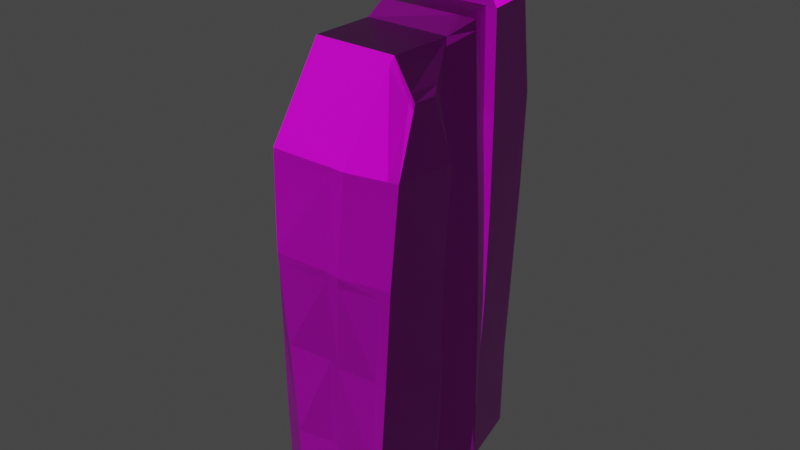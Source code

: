 # Source: RockPillar002_sculpt.blend  (saved by Blender 2.82.7; exported with 4.5.12 LTS)
import bpy
from mathutils import Matrix  # noqa: F401  (used for matrix-valued properties, if any)

bpy.ops.wm.read_factory_settings(use_empty=True)
scene = bpy.context.scene
scene.name = 'Scene'

# ---- collections
col_collection = bpy.data.collections.new('Collection'); scene.collection.children.link(col_collection)

# ---- images (referenced by path relative to the original .blend; pixels are not part of the script)
import os
ASSET_DIR = os.environ.get("B2B_ASSET_DIR", "")  # directory of the original .blend (textures are referenced by path, not embedded)
HERE = os.path.dirname(os.path.abspath(__file__))  # packed textures are extracted next to this script under _unpacked/

def load_image(name, relpath, width, height, colorspace="sRGB"):
    """Load a texture the original file referenced (path relative to the .blend, or extracted next to this script)."""
    p = next((c for c in (os.path.join(HERE, relpath), os.path.join(ASSET_DIR, relpath)) if relpath and os.path.exists(c)), "")
    if p:
        img = bpy.data.images.load(p, check_existing=True)
        img.name = name
    else:  # same state as the original file: an image datablock whose file is absent (Cycles renders it pink)
        img = bpy.data.images.new(name, width, height)
        img.source = "FILE"
        img.filepath = "//" + (relpath or name)
    img.colorspace_settings.name = colorspace
    return img
img_rockpillar002 = load_image('RockPillar002', 'RockPillar002.png', 1024, 1024, 'sRGB')
img_material_normal = load_image('Material Normal', '', 1024, 1024, 'Non-Color')
img_material_displacement = load_image('Material Displacement', '', 1024, 1024, 'Non-Color')

# ---- materials (node trees are filled in below, after node groups)
mat_material = bpy.data.materials.new('Material')
mat_material.alpha_threshold = 0.0
mat_material.use_transparent_shadow = False
mat_material.line_color = (0.0, 0.0, 0.0, 1.0)

# ---- material node trees
mat_material.use_nodes = True; mat_material.node_tree.nodes.clear()
_N = mat_material.node_tree.nodes; _L = mat_material.node_tree.links
n0 = _N.new('ShaderNodeOutputMaterial'); n0.name = 'Material Output'; n0.location = (300, 300)
n1 = _N.new('ShaderNodeBsdfPrincipled'); n1.name = 'Principled BSDF'; n1.location = (10, 300)
n1.distribution = 'GGX'
n1.subsurface_method = 'BURLEY'
n1.inputs[2].default_value = 0.4
n1.inputs[3].default_value = 1.45
n1.inputs[27].default_value = (0.0, 0.0, 0.0, 1.0)
n1.inputs[28].default_value = 1.0
n2 = _N.new('ShaderNodeTexImage'); n2.name = 'Image Texture'; n2.location = (-326, 220)
n2.image = img_rockpillar002
n3 = _N.new('ShaderNodeTexImage'); n3.name = 'Image Texture.001'; n3.location = (-480, -140)
n3.image = img_material_normal
n4 = _N.new('ShaderNodeNormalMap'); n4.name = 'Normal Map'; n4.location = (-190, -100)
n5 = _N.new('ShaderNodeTexImage'); n5.name = 'Image Texture.002'; n5.location = (10, 260)
n5.image = img_material_displacement
_L.new(n1.outputs[0], n0.inputs[0])
_L.new(n2.outputs[0], n1.inputs[0])
_L.new(n3.outputs[0], n4.inputs[1])
_L.new(n4.outputs[0], n1.inputs[5])
_L.new(n5.outputs[0], n0.inputs[2])
n0.is_active_output = True

# ---- world
world_world = bpy.data.worlds.new('World'); scene.world = world_world
world_world.use_nodes = True; world_world.node_tree.nodes.clear()
_N = world_world.node_tree.nodes; _L = world_world.node_tree.links
n0 = _N.new('ShaderNodeOutputWorld'); n0.name = 'World Output'; n0.location = (300, 300)
n1 = _N.new('ShaderNodeBackground'); n1.name = 'Background'; n1.location = (10, 300)
n1.inputs[0].default_value = (0.05088, 0.05088, 0.05088, 1.0)
_L.new(n1.outputs[0], n0.inputs[0])
n0.is_active_output = True
world_world.color = (0.05088, 0.05088, 0.05088)
world_world.use_sun_shadow = False
world_world.sun_shadow_jitter_overblur = 0.0

# ---- meshes
me_cube = bpy.data.meshes.new('Cube')
me_cube.from_pydata([(0.7017, 0.3113, 0.9832), (0.6787, 0.3127, -0.9724), (1.085, -1.236, 0.9193), (0.9952, -1.118, -1.002), (-1.015, 0.3304, 1.001), (-0.9994, 0.3539, -0.9519), (-0.9614, -1.306, 0.8772), (-0.989, -1.105, -1.008), (1.027, -1.003, 2.943), (-1.018, -0.9665, 2.945), (0.7354, 0.3943, 2.927), (-1.044, 0.3946, 2.943), (1.015, -0.9238, 4.934), (-1.038, -0.8736, 4.929), (0.7723, 0.4792, 4.916), (-1.086, 0.4664, 4.924), (1.007, -0.9102, 6.948), (-1.008, -0.9438, 6.967), (0.8034, 0.5092, 6.934), (-1.124, 0.5002, 6.943), (1.001, -0.9423, 8.972), (-0.9988, -0.9603, 8.981), (0.8231, 0.2221, 8.959), (-1.144, 0.2145, 8.966), (0.6352, -0.712, 9.224), (-0.9567, -0.714, 9.226), (0.6306, 0.08114, 9.219), (-0.9522, 0.08059, 9.219), (0.5604, -0.624, 10.27), (-0.8367, -0.6363, 10.27), (0.5753, -0.1702, 10.29), (-0.8705, -0.1769, 10.27), (-0.9843, -2.181, 8.717), (0.4788, -2.191, 8.72), (-1.026, -2.459, 7.005), (1.862, -3.474, 4.989), (-1.113, -2.571, 6.021), (1.63, -4.66, 4.985), (1.862, -3.513, 2.998), (0.7479, -2.551, -0.8772), (1.515, -4.663, 2.993), (-1.172, -2.674, -0.9045), (-1.006, -1.173, -1.0), (-0.9651, -1.329, 0.8873), (1.02, -1.328, 0.9177), (0.8596, -1.192, -0.9837), (-1.028, -1.741, 6.993), (-0.9553, -0.9555, 6.977), (-0.9734, -0.9159, 4.927), (-1.165, -1.737, 4.988), (0.9017, -1.023, 2.955), (-0.9517, -0.9962, 2.946), (1.241, -1.427, 0.9558), (0.8366, -0.9269, 4.943), (1.096, -1.145, 2.981), (0.7705, -0.898, 6.952), (0.7528, -0.9363, 8.968), (-0.9334, -0.965, 8.98), (-1.192, -1.746, -0.9593), (-1.282, -1.673, 1.006), (1.075, -1.728, -0.9335), (-1.257, -1.812, 3.002), (0.9905, -1.072, 4.966), (0.8568, -1.033, 6.967), (0.7833, -1.757, 8.988), (-0.966, -1.776, 8.99), (0.9603, -2.445, 7.006), (0.8482, -2.196, 8.72), (1.07, -2.544, 5.02), (1.144, -2.556, 3.039), (1.167, -2.574, 1.071), (1.092, -2.606, -0.8972), (1.561, -1.936, 1.039), (1.464, -2.015, -0.9339), (1.494, -1.879, 3.008), (1.158, -1.778, 8.989), (1.385, -1.811, 4.995), (1.25, -1.782, 6.988), (0.4258, -4.781, 7.008), (0.4752, -3.572, 8.723), (-0.8971, -4.801, 7.01), (-0.9644, -3.559, 8.722), (-0.816, -4.921, 5.026), (0.3474, -4.867, 5.02), (0.2528, -4.742, 3.052), (-0.7132, -4.838, 3.059), (-0.6067, -4.803, 1.101), (0.1592, -4.666, 1.101), (-0.5176, -4.822, -0.8397), (0.09223, -4.68, -0.8319), (0.8136, -3.574, 8.72), (0.3829, -4.716, 1.064), (0.6336, -4.903, 5.007), (0.5094, -4.804, 3.021), (0.7273, -4.785, 7.001), (0.3031, -4.715, -0.8656), (1.714, -4.536, 6.985), (1.856, -3.314, 6.987), (1.343, -3.154, 8.017), (1.309, -3.633, 8.015), (1.304, -4.673, -0.9452), (1.722, -3.586, -0.9601), (1.814, -3.55, 1.017), (1.381, -4.664, 1.017), (-2.148, -2.656, 5.995), (-2.081, -2.494, 7.222), (-2.19, -2.747, 2.997), (-2.16, -2.825, 1.009), (-1.533, -4.191, 1.074), (-2.078, -2.909, -0.9614), (-1.418, -4.242, -0.8851), (-2.223, -1.914, -1.01), (-2.253, -1.847, 0.9577), (-2.29, -1.971, 2.969), (-2.199, -1.875, 4.969), (-2.13, -1.809, 7.204), (-1.647, -4.126, 5.377), (-1.596, -4.152, 3.047), (-1.678, 0.408, -0.9503), (-1.656, -1.041, -0.996), (-1.605, -1.122, 0.928), (-1.691, 0.3852, 0.9924), (-1.696, -0.986, 2.933), (-1.737, 0.4312, 2.936), (-1.708, -0.9159, 4.924), (-1.78, 0.4945, 4.915), (-1.706, -0.893, 7.08), (-1.805, 0.5313, 7.063), (-1.673, -1.011, 2.924), (-1.588, -1.196, 0.9072), (-1.65, -0.8873, 6.835), (-1.675, -0.9289, 4.921), (-1.666, -1.151, -1.025), (-1.716, -1.683, 6.854), (-1.769, -1.733, 4.95), (-1.734, -1.729, -1.016), (-1.664, -1.784, 0.9169), (-1.803, -1.829, 2.947), (-0.9963, -0.08385, -0.9687), (0.8166, -0.1528, 0.964), (0.7737, -0.1165, -0.9811), (0.8228, -0.02491, 2.932), (0.8451, 0.0583, 4.921), (0.8644, 0.08339, 6.938), (-1.089, 0.06699, 6.951), (0.8764, -0.1272, 8.963), (-1.1, -0.1379, 8.97), (0.632, -0.1568, 9.22), (-0.9535, -0.1578, 9.221), (0.5771, -0.324, 10.29), (-0.8901, -0.3256, 10.26), (-1.672, -0.02677, -0.964), (-1.665, -0.06705, 0.9731), (-1.725, 0.00602, 2.935), (-1.758, 0.07139, 4.917), (-1.775, 0.104, 7.068), (1.431, -4.708, 4.99), (1.314, -4.691, 2.999), (1.244, -2.962, 8.157), (1.21, -3.621, 8.156), (1.704, -3.288, 4.995), (1.718, -3.322, 3.006), (1.596, -3.39, -0.9475), (1.104, -4.681, -0.9293), (1.182, -4.674, 1.026), (1.684, -3.355, 1.027), (1.517, -4.586, 6.988), (1.677, -3.14, 6.991), (-1.036, -0.8829, 4.73), (-1.082, 0.4593, 4.726), (1.016, -0.9317, 4.735), (0.7686, 0.4707, 4.717), (-0.9713, -0.9239, 4.729), (0.8431, -0.9365, 4.744), (-1.174, -1.744, 4.79), (1.001, -1.079, 4.768), (1.078, -2.545, 4.822), (1.396, -1.818, 4.796), (0.3379, -4.855, 4.824), (-0.8057, -4.913, 4.829), (0.6212, -4.893, 4.808), (1.862, -3.478, 4.79), (1.619, -4.66, 4.786), (-2.152, -2.665, 5.696), (-2.208, -1.884, 4.769), (-1.642, -4.129, 4.823), (-1.707, -0.9229, 4.725), (-1.775, 0.4882, 4.717), (-1.675, -0.9372, 4.721), (-1.772, -1.742, 4.75), (-1.755, 0.06486, 4.719), (0.8429, 0.04998, 4.722), (1.419, -4.707, 4.791), (1.705, -3.292, 4.796), (-1.034, -2.469, 6.915), (-1.12, 0.4971, 6.757), (0.8005, 0.5065, 6.748), (1.008, -0.9114, 6.763), (0.7766, -0.9007, 6.767), (0.8691, -1.037, 6.782), (-1.041, -1.741, 6.809), (0.9705, -2.454, 6.823), (1.263, -1.785, 6.804), (-0.8897, -4.812, 6.827), (0.4186, -4.788, 6.824), (0.7187, -4.796, 6.818), (1.857, -3.329, 6.803), (1.706, -4.547, 6.801), (-2.087, -2.509, 7.109), (-2.137, -1.815, 6.998), (-1.802, 0.5279, 6.865), (-1.706, -0.8951, 6.881), (-1.652, -0.8912, 6.659), (-1.721, -1.688, 6.679), (-1.773, 0.101, 6.87), (0.8626, 0.08108, 6.753), (1.679, -3.154, 6.807), (1.509, -4.597, 6.804), (-0.9884, -2.209, 8.546), (-0.9997, -0.9587, 8.779), (-1.142, 0.2431, 8.764), (1.001, -0.9391, 8.769), (0.8211, 0.2508, 8.757), (-0.9356, -0.9641, 8.78), (0.7545, -0.9325, 8.767), (-0.9723, -1.772, 8.791), (0.7906, -1.685, 8.785), (0.8594, -2.221, 8.549), (1.167, -1.778, 8.789), (0.4702, -3.693, 8.551), (-0.9577, -3.683, 8.551), (0.805, -3.695, 8.548), (1.395, -3.17, 7.914), (1.35, -3.723, 7.912), (0.8752, -0.1061, 8.76), (-1.099, -0.1174, 8.768), (1.288, -2.98, 8.041), (1.241, -3.717, 8.039), (-0.8873, -0.1335, 9.892), (0.6216, -0.12, 9.893), (0.6204, -0.6735, 9.88), (-0.9144, -0.6827, 9.875), (-0.8979, -0.3057, 9.891), (0.6138, -0.2958, 9.905), (0.5585, -0.627, 10.41), (-0.8386, -0.6392, 10.41), (0.5752, -0.327, 10.43), (-0.892, -0.3285, 10.4), (-0.8724, -0.1799, 10.41), (0.5734, -0.1732, 10.43), (0.8855, -0.6492, 10.27), (-1.156, -0.6627, 10.27), (0.9098, -0.3192, 10.29), (-1.234, -0.3209, 10.26), (-1.206, -0.1574, 10.27), (0.9073, -0.15, 10.29), (-1.23, -0.1096, 9.892), (-1.27, -0.7137, 9.875), (-1.246, -0.2991, 9.891), (0.9635, -0.2882, 9.905), (0.9749, -0.09477, 9.893), (0.9731, -0.7037, 9.88)], [], [(0, 4, 11, 10), (67, 33, 79, 90), (4, 5, 118, 121), (138, 140, 3, 7), (140, 139, 2, 3), (5, 4, 0, 1), (46, 47, 130, 133), (157, 164, 103, 40), (174, 49, 134, 189), (139, 0, 10, 141), (196, 195, 19, 18), (163, 162, 101, 100), (171, 169, 15, 14), (191, 171, 14, 142), (235, 219, 21, 146), (215, 196, 18, 143), (58, 59, 136, 135), (194, 36, 82, 203), (21, 20, 24, 25), (174, 61, 113, 184), (222, 220, 23, 22), (234, 222, 22, 145), (238, 242, 258, 256), (22, 23, 27, 26), (145, 22, 26, 147), (146, 21, 25, 148), (149, 30, 249, 246), (243, 239, 260, 259), (149, 28, 250, 252), (240, 243, 259, 261), (3, 2, 44, 45), (168, 9, 51, 172), (197, 16, 55, 198), (6, 7, 42, 43), (219, 17, 47, 223), (170, 12, 53, 173), (172, 51, 128, 188), (20, 21, 57, 56), (7, 3, 45, 42), (221, 20, 56, 224), (7, 6, 120, 119), (2, 8, 50, 44), (56, 57, 65, 64), (42, 45, 60, 58), (224, 56, 64, 226), (169, 11, 123, 187), (44, 50, 54, 52), (33, 32, 81, 79), (225, 46, 34, 218), (41, 88, 110, 109), (58, 60, 39, 41), (64, 65, 32, 33), (43, 42, 132, 129), (173, 53, 62, 175), (223, 47, 46, 225), (195, 15, 125, 210), (198, 55, 63, 199), (59, 61, 137, 136), (45, 44, 52, 60), (39, 60, 73, 71), (86, 85, 117, 108), (64, 33, 67, 75), (218, 34, 80, 230), (59, 58, 111, 112), (82, 36, 104, 116), (88, 86, 108, 110), (202, 77, 66, 201), (73, 72, 70, 71), (228, 75, 67, 227), (72, 74, 69, 70), (177, 76, 68, 176), (199, 63, 77, 202), (194, 34, 105, 208), (60, 52, 72, 73), (193, 160, 35, 181), (226, 64, 75, 228), (52, 54, 74, 72), (175, 62, 76, 177), (230, 229, 79, 81), (203, 204, 78, 80), (179, 178, 83, 82), (86, 87, 84, 85), (89, 87, 86, 88), (87, 89, 95, 91), (84, 87, 91, 93), (178, 84, 93, 180), (204, 83, 92, 205), (229, 78, 94, 231), (192, 157, 40, 182), (41, 39, 89, 88), (158, 159, 99, 98), (39, 71, 95, 89), (206, 97, 96, 207), (232, 98, 99, 233), (101, 102, 103, 100), (181, 35, 37, 182), (102, 38, 40, 103), (165, 161, 38, 102), (237, 166, 96, 233), (236, 158, 98, 232), (164, 163, 100, 103), (162, 165, 102, 101), (217, 156, 37, 207), (216, 167, 97, 206), (106, 107, 108, 117), (112, 111, 109, 107), (184, 113, 106, 183), (209, 114, 104, 208), (107, 109, 110, 108), (113, 112, 107, 106), (183, 106, 117, 185), (34, 46, 115, 105), (179, 82, 116, 185), (200, 49, 114, 209), (58, 41, 109, 111), (61, 59, 112, 113), (151, 152, 121, 118), (190, 186, 124, 154), (152, 120, 122, 153), (214, 211, 126, 155), (122, 120, 129, 128), (211, 124, 131, 212), (212, 131, 134, 213), (128, 129, 136, 137), (129, 132, 135, 136), (188, 128, 137, 189), (47, 17, 126, 130), (51, 9, 122, 128), (13, 48, 131, 124), (138, 7, 119, 151), (6, 43, 129, 120), (144, 19, 127, 155), (42, 58, 135, 132), (200, 46, 133, 213), (11, 4, 121, 123), (168, 13, 124, 186), (17, 144, 155, 126), (5, 138, 151, 118), (210, 214, 155, 127), (121, 152, 153, 123), (187, 190, 154, 125), (119, 120, 152, 151), (29, 150, 253, 251), (242, 241, 257, 258), (31, 150, 247, 248), (23, 146, 148, 27), (20, 145, 147, 24), (221, 234, 145, 20), (197, 215, 143, 16), (220, 235, 146, 23), (170, 191, 142, 12), (2, 139, 141, 8), (1, 0, 139, 140), (5, 1, 140, 138), (201, 66, 167, 216), (205, 92, 156, 217), (71, 70, 165, 162), (91, 95, 163, 164), (227, 67, 158, 236), (231, 94, 166, 237), (70, 69, 161, 165), (67, 90, 159, 158), (180, 93, 157, 192), (176, 68, 160, 193), (95, 71, 162, 163), (93, 91, 164, 157), (69, 176, 193, 161), (92, 180, 192, 156), (8, 141, 191, 170), (123, 153, 190, 187), (9, 168, 186, 122), (131, 188, 189, 134), (153, 122, 186, 190), (85, 179, 185, 117), (104, 183, 185, 116), (114, 184, 183, 104), (38, 181, 182, 40), (156, 192, 182, 37), (83, 178, 180, 92), (85, 84, 178, 179), (54, 175, 177, 74), (161, 193, 181, 38), (74, 177, 176, 69), (50, 173, 175, 54), (15, 169, 187, 125), (48, 172, 188, 131), (8, 170, 173, 50), (13, 168, 172, 48), (49, 174, 184, 114), (141, 10, 171, 191), (10, 11, 169, 171), (61, 174, 189, 137), (94, 205, 217, 166), (68, 201, 216, 160), (12, 142, 215, 197), (125, 154, 214, 210), (49, 200, 213, 134), (130, 212, 213, 133), (126, 211, 212, 130), (154, 124, 211, 214), (46, 200, 209, 115), (115, 209, 208, 105), (160, 216, 206, 35), (166, 217, 207, 96), (35, 206, 207, 37), (78, 204, 205, 94), (82, 83, 204, 203), (36, 194, 208, 104), (62, 199, 202, 76), (76, 202, 201, 68), (53, 198, 199, 62), (19, 195, 210, 127), (12, 197, 198, 53), (34, 194, 203, 80), (142, 14, 196, 215), (14, 15, 195, 196), (90, 231, 237, 159), (66, 227, 236, 167), (19, 144, 235, 220), (16, 143, 234, 221), (167, 236, 232, 97), (159, 237, 233, 99), (97, 232, 233, 96), (79, 229, 231, 90), (80, 78, 229, 230), (63, 226, 228, 77), (77, 228, 227, 66), (32, 218, 230, 81), (57, 223, 225, 65), (65, 225, 218, 32), (55, 224, 226, 63), (16, 221, 224, 55), (21, 219, 223, 57), (143, 18, 222, 234), (18, 19, 220, 222), (144, 17, 219, 235), (24, 147, 243, 240), (27, 148, 242, 238), (25, 24, 240, 241), (148, 25, 241, 242), (147, 26, 239, 243), (26, 27, 238, 239), (246, 247, 245, 244), (249, 248, 247, 246), (29, 28, 244, 245), (30, 31, 248, 249), (150, 29, 245, 247), (28, 149, 246, 244), (260, 256, 254, 255), (259, 260, 255, 252), (258, 257, 251, 253), (257, 261, 250, 251), (256, 258, 253, 254), (261, 259, 252, 250), (150, 31, 254, 253), (239, 238, 256, 260), (241, 240, 261, 257), (31, 30, 255, 254), (30, 149, 252, 255), (28, 29, 251, 250)])
_uv = me_cube.uv_layers.new(name='UVMap')
_uv.uv.foreach_set('vector', [0.559, 0.5006, 0.459, 0.5006, 0.456, 0.3918, 0.5597, 0.3917, 0.4268, 0.6823, 0.4483, 0.6822, 0.4479, 0.7594, 0.4282, 0.7594, 0.459, 0.5006, 0.4611, 0.6102, 0.4215, 0.6107, 0.4195, 0.5016, 0.6885, 0.835, 0.5867, 0.8189, 0.5823, 0.7614, 0.6966, 0.7782, 0.9747, 0.003075, 0.9694, 0.112, 0.9055, 0.1073, 0.9157, 0.0, 0.4611, 0.6102, 0.459, 0.5006, 0.559, 0.5006, 0.5589, 0.6103, 0.04201, 0.8962, 0.04157, 0.8522, 0.08216, 0.8524, 0.08216, 0.8969, 0.3956, 0.224, 0.393, 0.1131, 0.4046, 0.113, 0.4074, 0.2242, 0.8311, 0.7883, 0.8314, 0.7995, 0.7963, 0.7966, 0.7963, 0.7854, 0.9694, 0.112, 0.9967, 0.114, 0.9984, 0.223, 0.9737, 0.2225, 0.5611, 0.1775, 0.4491, 0.1781, 0.4488, 0.1676, 0.5611, 0.167, 0.606, 0.5626, 0.5667, 0.6303, 0.5611, 0.6184, 0.5944, 0.5615, 0.5605, 0.2914, 0.4526, 0.2919, 0.4523, 0.2808, 0.5606, 0.2802, 0.9751, 0.3229, 0.9998, 0.3233, 1.0, 0.3345, 0.9753, 0.3341, 0.4441, 0.862, 0.4934, 0.8631, 0.4934, 0.8744, 0.4452, 0.8734, 0.9736, 0.4367, 0.9986, 0.4372, 0.9984, 0.4476, 0.9734, 0.4471, 0.8369, 0.4657, 0.8294, 0.5759, 0.8071, 0.5704, 0.8055, 0.4619, 0.1217, 0.6839, 0.1677, 0.7084, 0.1677, 0.8522, 0.07351, 0.8073, 0.4008, 0.5446, 0.4008, 0.6569, 0.3859, 0.6364, 0.3852, 0.5471, 0.8997, 0.5963, 0.897, 0.6966, 0.8369, 0.6993, 0.8395, 0.5984, 0.5611, 0.06432, 0.4467, 0.06507, 0.4465, 0.05367, 0.5611, 0.0529, 0.9595, 0.549, 0.9804, 0.5494, 0.9784, 0.5607, 0.9579, 0.5603, 0.1695, 0.7779, 0.1795, 0.7785, 0.179, 0.7981, 0.168, 0.7971, 0.5611, 0.0529, 0.4465, 0.05367, 0.4575, 0.03909, 0.5498, 0.03819, 0.9579, 0.5603, 0.9784, 0.5607, 0.9705, 0.5755, 0.9567, 0.5753, 0.4452, 0.8734, 0.4934, 0.8744, 0.4791, 0.8882, 0.4467, 0.8877, 0.729, 0.5478, 0.7294, 0.5564, 0.7215, 0.5565, 0.721, 0.5479, 0.1793, 0.6937, 0.1691, 0.6932, 0.1677, 0.6733, 0.179, 0.674, 0.9249, 0.6322, 0.9073, 0.6332, 0.9058, 0.615, 0.925, 0.6135, 0.2013, 0.6934, 0.1793, 0.6937, 0.179, 0.674, 0.2032, 0.6736, 0.715, 0.0, 0.721, 0.1077, 0.7171, 0.1075, 0.707, 0.001014, 0.2071, 0.6622, 0.2072, 0.5619, 0.211, 0.562, 0.2108, 0.6621, 0.7203, 0.4359, 0.7204, 0.4464, 0.7066, 0.4467, 0.7069, 0.4363, 0.5605, 0.6114, 0.5605, 0.7178, 0.5566, 0.717, 0.5592, 0.6107, 0.6044, 0.5502, 0.603, 0.4485, 0.606, 0.449, 0.6081, 0.5502, 0.7197, 0.3221, 0.7197, 0.3333, 0.7093, 0.3339, 0.7096, 0.3227, 0.3538, 0.7577, 0.3535, 0.6578, 0.3956, 0.6569, 0.3948, 0.7576, 0.721, 0.5599, 0.6045, 0.5615, 0.6083, 0.5614, 0.7066, 0.5599, 0.6966, 0.7782, 0.5823, 0.7614, 0.5907, 0.7584, 0.6982, 0.7746, 0.721, 0.5485, 0.721, 0.5599, 0.7066, 0.5599, 0.7066, 0.5485, 0.3535, 0.8767, 0.3545, 0.7711, 0.3916, 0.7688, 0.3922, 0.8767, 0.721, 0.1077, 0.7192, 0.2215, 0.7119, 0.2222, 0.7171, 0.1075, 0.4331, 0.6107, 0.5313, 0.613, 0.5328, 0.6583, 0.4309, 0.6564, 0.6982, 0.7746, 0.5907, 0.7584, 0.5828, 0.7269, 0.7137, 0.7442, 0.2164, 0.5498, 0.216, 0.5612, 0.1681, 0.5615, 0.1725, 0.5502, 0.4526, 0.2919, 0.456, 0.3918, 0.4156, 0.3927, 0.4122, 0.2929, 0.7877, 0.5615, 0.7877, 0.6754, 0.7762, 0.6764, 0.7746, 0.563, 0.4483, 0.6822, 0.5336, 0.6824, 0.5318, 0.7594, 0.4479, 0.7594, 0.03639, 0.6073, 0.1338, 0.6446, 0.1171, 0.6814, 0.03979, 0.6352, 0.7204, 0.6925, 0.7007, 0.5679, 0.7478, 0.6074, 0.7746, 0.6868, 0.7137, 0.7442, 0.5828, 0.7269, 0.6086, 0.6838, 0.7204, 0.6925, 0.4309, 0.6564, 0.5328, 0.6583, 0.5336, 0.6824, 0.4483, 0.6822, 0.168, 0.9081, 0.1677, 0.8019, 0.2061, 0.7995, 0.2044, 0.9081, 0.7849, 0.7756, 0.7846, 0.7868, 0.7755, 0.7878, 0.7756, 0.7767, 0.05501, 0.5658, 0.1521, 0.6044, 0.1338, 0.6446, 0.03639, 0.6073, 0.4491, 0.1781, 0.4523, 0.2808, 0.4119, 0.2818, 0.4093, 0.1725, 0.22, 0.4377, 0.22, 0.4481, 0.2119, 0.4486, 0.2118, 0.4382, 0.8294, 0.5759, 0.8283, 0.6878, 0.7965, 0.6841, 0.8071, 0.5704, 0.2102, 0.002622, 0.1999, 0.1087, 0.1933, 0.1103, 0.1782, 0.004501, 0.6086, 0.6838, 0.5828, 0.7269, 0.5628, 0.7078, 0.5893, 0.678, 0.2885, 0.1128, 0.2772, 0.2223, 0.2272, 0.2201, 0.2358, 0.1096, 0.4309, 0.6564, 0.4483, 0.6822, 0.4268, 0.6823, 0.409, 0.6574, 0.03979, 0.6352, 0.1171, 0.6814, 0.06395, 0.8028, 0.006395, 0.7114, 0.8979, 0.8088, 0.9055, 0.9188, 0.8456, 0.9225, 0.8414, 0.8123, 0.5539, 0.7594, 0.5539, 0.8969, 0.4934, 0.8991, 0.5115, 0.8091, 0.2986, 0.004197, 0.2885, 0.1128, 0.2358, 0.1096, 0.2474, 0.0, 0.1668, 0.4379, 0.1669, 0.4482, 0.1293, 0.4494, 0.1289, 0.4391, 0.1601, 0.003307, 0.1625, 0.1138, 0.1267, 0.116, 0.127, 0.005822, 0.1657, 0.5494, 0.1655, 0.5607, 0.1426, 0.546, 0.1412, 0.5364, 0.1625, 0.1138, 0.1641, 0.2244, 0.126, 0.2265, 0.1267, 0.116, 0.1663, 0.3249, 0.1666, 0.3361, 0.125, 0.3377, 0.1251, 0.3266, 0.2118, 0.4382, 0.2119, 0.4486, 0.1669, 0.4482, 0.1668, 0.4379, 0.7212, 0.4757, 0.721, 0.4706, 0.7832, 0.4619, 0.7832, 0.4683, 0.1782, 0.004501, 0.1933, 0.1103, 0.1625, 0.1138, 0.1601, 0.003307, 0.07949, 0.3231, 0.0795, 0.3342, 0.06811, 0.3333, 0.06808, 0.3222, 0.2151, 0.6945, 0.2032, 0.6947, 0.2034, 0.6737, 0.2151, 0.6733, 0.1933, 0.1103, 0.2083, 0.2244, 0.1641, 0.2244, 0.1625, 0.1138, 0.2107, 0.3249, 0.211, 0.336, 0.1666, 0.3361, 0.1663, 0.3249, 0.2512, 0.5307, 0.3343, 0.5342, 0.3344, 0.544, 0.2506, 0.5404, 0.2573, 0.4332, 0.3335, 0.4363, 0.3335, 0.4466, 0.2565, 0.4435, 0.2671, 0.3213, 0.3338, 0.3238, 0.3339, 0.3349, 0.266, 0.3323, 0.2885, 0.1128, 0.3333, 0.1148, 0.3336, 0.2243, 0.2772, 0.2223, 0.3343, 0.006247, 0.3333, 0.1148, 0.2885, 0.1128, 0.2986, 0.004197, 0.3333, 0.1148, 0.3343, 0.006247, 0.3466, 0.004837, 0.3463, 0.1132, 0.3336, 0.2243, 0.3333, 0.1148, 0.3463, 0.1132, 0.3485, 0.2232, 0.3338, 0.3238, 0.3336, 0.2243, 0.3485, 0.2232, 0.3503, 0.3236, 0.3335, 0.4363, 0.3339, 0.3349, 0.3505, 0.3348, 0.351, 0.4366, 0.3343, 0.5342, 0.3335, 0.4466, 0.3511, 0.4469, 0.3538, 0.5349, 0.3971, 0.3247, 0.3956, 0.224, 0.4074, 0.2242, 0.4089, 0.325, 0.7204, 0.6925, 0.6086, 0.6838, 0.6644, 0.5709, 0.7007, 0.5679, 0.0971, 0.5129, 0.05892, 0.5124, 0.05801, 0.5042, 0.08573, 0.5046, 0.6086, 0.6838, 0.5893, 0.678, 0.6525, 0.5672, 0.6644, 0.5709, 0.07487, 0.4352, 0.07555, 0.4455, 0.004992, 0.4448, 0.004532, 0.4345, 0.08471, 0.4987, 0.08573, 0.5046, 0.05801, 0.5042, 0.05271, 0.4983, 0.06777, 0.0, 0.06767, 0.1107, 0.004459, 0.1109, 0.006074, 0.001022, 0.06808, 0.3222, 0.06811, 0.3333, 0.0, 0.3328, 0.000213, 0.3216, 0.06767, 0.1107, 0.06775, 0.2217, 0.00213, 0.2214, 0.004459, 0.1109, 0.07949, 0.1117, 0.07939, 0.2226, 0.06775, 0.2217, 0.06767, 0.1107, 0.4074, 0.6569, 0.4074, 0.7131, 0.3956, 0.7135, 0.4016, 0.6595, 0.09602, 0.5063, 0.0971, 0.5129, 0.08573, 0.5046, 0.08471, 0.4987, 0.393, 0.1131, 0.3934, 0.003242, 0.4051, 0.002843, 0.4046, 0.113, 0.07962, 0.001164, 0.07949, 0.1117, 0.06767, 0.1107, 0.06777, 0.0, 0.3974, 0.4379, 0.3973, 0.3359, 0.409, 0.3362, 0.409, 0.4383, 0.08568, 0.436, 0.08631, 0.4463, 0.07555, 0.4455, 0.07487, 0.4352, 0.8523, 0.2373, 0.8483, 0.3488, 0.7668, 0.3447, 0.7688, 0.2341, 0.9055, 0.3515, 0.9021, 0.4619, 0.8437, 0.4593, 0.8483, 0.3488, 0.9021, 0.1376, 0.8978, 0.2388, 0.8523, 0.2373, 0.8562, 0.08581, 0.9052, 0.01241, 0.9026, 0.1264, 0.8566, 0.06898, 0.8647, 0.006355, 0.8483, 0.3488, 0.8437, 0.4593, 0.7641, 0.4545, 0.7668, 0.3447, 0.8978, 0.2388, 0.9055, 0.3515, 0.8483, 0.3488, 0.8523, 0.2373, 0.8562, 0.08581, 0.8523, 0.2373, 0.7688, 0.2341, 0.7697, 0.1346, 0.0, 0.8538, 0.04157, 0.8522, 0.04157, 0.9141, 0.001867, 0.9131, 0.7215, 0.1332, 0.721, 0.1222, 0.7698, 0.1235, 0.7697, 0.1346, 0.905, 0.4829, 0.9, 0.5852, 0.8398, 0.5872, 0.8409, 0.4734, 0.7137, 0.7442, 0.7204, 0.6925, 0.7746, 0.6868, 0.7746, 0.7433, 0.897, 0.6966, 0.8979, 0.8088, 0.8414, 0.8123, 0.8369, 0.6993, 0.3282, 0.9953, 0.324, 0.8867, 0.3504, 0.8852, 0.3535, 0.9941, 0.3284, 0.6765, 0.2708, 0.6771, 0.271, 0.6659, 0.3286, 0.6654, 0.324, 0.8867, 0.2625, 0.8902, 0.2688, 0.7777, 0.3266, 0.7766, 0.3286, 0.5558, 0.2704, 0.5561, 0.2703, 0.5449, 0.3285, 0.5447, 0.2688, 0.7777, 0.2625, 0.8902, 0.2581, 0.8914, 0.2672, 0.7782, 0.5623, 0.4441, 0.5611, 0.3342, 0.563, 0.334, 0.5653, 0.4316, 0.2706, 0.5685, 0.2701, 0.666, 0.2236, 0.6653, 0.2245, 0.5682, 0.2672, 0.7782, 0.2581, 0.8914, 0.2241, 0.8915, 0.22, 0.7779, 0.2581, 0.8914, 0.2628, 0.9999, 0.2294, 1.0, 0.2241, 0.8915, 0.2699, 0.6772, 0.2672, 0.7782, 0.22, 0.7779, 0.2233, 0.6766, 0.606, 0.449, 0.603, 0.4485, 0.5625, 0.4552, 0.5656, 0.4415, 0.2075, 0.7365, 0.2057, 0.7328, 0.206, 0.6947, 0.2075, 0.696, 0.2032, 0.6983, 0.2057, 0.6947, 0.2057, 0.7341, 0.2049, 0.736, 0.6885, 0.835, 0.6966, 0.7782, 0.7345, 0.7872, 0.7269, 0.8436, 0.2193, 0.7036, 0.218, 0.7037, 0.2155, 0.6681, 0.2193, 0.666, 0.9062, 0.7631, 0.9064, 0.7389, 0.9459, 0.7339, 0.9459, 0.7578, 0.6982, 0.7746, 0.7137, 0.7442, 0.7448, 0.7496, 0.736, 0.7812, 0.8364, 0.9017, 0.8369, 0.9121, 0.7971, 0.9036, 0.797, 0.8937, 0.456, 0.3918, 0.459, 0.5006, 0.4195, 0.5016, 0.4156, 0.3927, 0.2071, 0.6622, 0.207, 0.6733, 0.1679, 0.6733, 0.1679, 0.6622, 0.9055, 0.8197, 0.9062, 0.7631, 0.9459, 0.7578, 0.9459, 0.8136, 0.685, 0.8593, 0.6885, 0.835, 0.7269, 0.8436, 0.7237, 0.8678, 0.3535, 0.5557, 0.3286, 0.5558, 0.3285, 0.5447, 0.3535, 0.5446, 0.3504, 0.8852, 0.324, 0.8867, 0.3266, 0.7766, 0.3514, 0.7762, 0.3531, 0.6763, 0.3284, 0.6765, 0.3286, 0.6654, 0.3533, 0.6652, 0.2691, 0.9981, 0.2625, 0.8902, 0.324, 0.8867, 0.3282, 0.9953, 0.907, 0.7117, 0.925, 0.7146, 0.9253, 0.7339, 0.9055, 0.7296, 0.1795, 0.7785, 0.2015, 0.7795, 0.2032, 0.7995, 0.179, 0.7981, 0.2114, 0.666, 0.211, 0.6577, 0.219, 0.6576, 0.2193, 0.6659, 0.4246, 0.8729, 0.4452, 0.8734, 0.4467, 0.8877, 0.4328, 0.8875, 0.4008, 0.6569, 0.3535, 0.6503, 0.3537, 0.6365, 0.3859, 0.6364, 0.9106, 0.548, 0.9595, 0.549, 0.9579, 0.5603, 0.9101, 0.5593, 0.9153, 0.4355, 0.9736, 0.4367, 0.9734, 0.4471, 0.9151, 0.4459, 0.423, 0.8616, 0.4441, 0.862, 0.4452, 0.8734, 0.4246, 0.8729, 0.9174, 0.3218, 0.9751, 0.3229, 0.9753, 0.3341, 0.9175, 0.333, 0.9055, 0.1073, 0.9694, 0.112, 0.9737, 0.2225, 0.916, 0.2212, 1.0, 0.004393, 0.9967, 0.114, 0.9694, 0.112, 0.9747, 0.003075, 0.685, 0.8593, 0.5885, 0.8435, 0.5867, 0.8189, 0.6885, 0.835, 0.1289, 0.4391, 0.1293, 0.4494, 0.08631, 0.4463, 0.08568, 0.436, 0.351, 0.4366, 0.3505, 0.3348, 0.3973, 0.3359, 0.3974, 0.4379, 0.127, 0.005822, 0.1267, 0.116, 0.07949, 0.1117, 0.07962, 0.001164, 0.3463, 0.1132, 0.3466, 0.004837, 0.3934, 0.003242, 0.393, 0.1131, 0.1412, 0.5364, 0.1426, 0.546, 0.0971, 0.5129, 0.09602, 0.5063, 0.3538, 0.5349, 0.3511, 0.4469, 0.3974, 0.4483, 0.3804, 0.5073, 0.1267, 0.116, 0.126, 0.2265, 0.07939, 0.2226, 0.07949, 0.1117, 0.1426, 0.546, 0.06252, 0.545, 0.05892, 0.5124, 0.0971, 0.5129, 0.3503, 0.3236, 0.3485, 0.2232, 0.3956, 0.224, 0.3971, 0.3247, 0.1251, 0.3266, 0.125, 0.3377, 0.0795, 0.3342, 0.07949, 0.3231, 0.6525, 0.5672, 0.5893, 0.678, 0.5667, 0.6303, 0.606, 0.5626, 0.3485, 0.2232, 0.3463, 0.1132, 0.393, 0.1131, 0.3956, 0.224, 0.126, 0.2265, 0.1251, 0.3266, 0.07949, 0.3231, 0.07939, 0.2226, 0.3505, 0.3348, 0.3503, 0.3236, 0.3971, 0.3247, 0.3973, 0.3359, 0.916, 0.2212, 0.9737, 0.2225, 0.9751, 0.3229, 0.9174, 0.3218, 0.3514, 0.7762, 0.3266, 0.7766, 0.3284, 0.6765, 0.3531, 0.6763, 0.2072, 0.5619, 0.2071, 0.6622, 0.1679, 0.6622, 0.1677, 0.5615, 0.2701, 0.666, 0.2699, 0.6772, 0.2233, 0.6766, 0.2236, 0.6653, 0.3266, 0.7766, 0.2688, 0.7777, 0.2708, 0.6771, 0.3284, 0.6765, 0.2772, 0.2223, 0.2671, 0.3213, 0.22, 0.3196, 0.2272, 0.2201, 0.8566, 0.06898, 0.8562, 0.08581, 0.7697, 0.1346, 0.7698, 0.1235, 0.9026, 0.1264, 0.9021, 0.1376, 0.8562, 0.08581, 0.8566, 0.06898, 0.06775, 0.2217, 0.06808, 0.3222, 0.000213, 0.3216, 0.00213, 0.2214, 0.3973, 0.3359, 0.3971, 0.3247, 0.4089, 0.325, 0.409, 0.3362, 0.3339, 0.3349, 0.3338, 0.3238, 0.3503, 0.3236, 0.3505, 0.3348, 0.2772, 0.2223, 0.3336, 0.2243, 0.3338, 0.3238, 0.2671, 0.3213, 0.2083, 0.2244, 0.2107, 0.3249, 0.1663, 0.3249, 0.1641, 0.2244, 0.07939, 0.2226, 0.07949, 0.3231, 0.06808, 0.3222, 0.06775, 0.2217, 0.1641, 0.2244, 0.1663, 0.3249, 0.1251, 0.3266, 0.126, 0.2265, 0.7877, 0.6754, 0.7849, 0.7756, 0.7756, 0.7767, 0.7762, 0.6764, 0.4523, 0.2808, 0.4526, 0.2919, 0.4122, 0.2929, 0.4119, 0.2818, 0.3539, 0.7688, 0.3538, 0.7577, 0.3948, 0.7576, 0.3948, 0.7688, 0.7192, 0.2215, 0.7197, 0.3221, 0.7096, 0.3227, 0.7119, 0.2222, 0.207, 0.6733, 0.2071, 0.6622, 0.2108, 0.6621, 0.2107, 0.6732, 0.9, 0.5852, 0.8997, 0.5963, 0.8395, 0.5984, 0.8398, 0.5872, 0.9737, 0.2225, 0.9984, 0.223, 0.9998, 0.3233, 0.9751, 0.3229, 0.5597, 0.3917, 0.456, 0.3918, 0.4526, 0.2919, 0.5605, 0.2914, 0.8283, 0.6878, 0.8311, 0.7883, 0.7963, 0.7854, 0.7965, 0.6841, 0.3511, 0.4469, 0.351, 0.4366, 0.3974, 0.4379, 0.3974, 0.4483, 0.125, 0.3377, 0.1289, 0.4391, 0.08568, 0.436, 0.0795, 0.3342, 0.9175, 0.333, 0.9753, 0.3341, 0.9736, 0.4367, 0.9153, 0.4355, 0.3533, 0.6652, 0.3286, 0.6654, 0.3286, 0.5558, 0.3535, 0.5557, 0.8314, 0.7995, 0.8364, 0.9017, 0.797, 0.8937, 0.7963, 0.7966, 0.2707, 0.5586, 0.2706, 0.5685, 0.2245, 0.5682, 0.2245, 0.5584, 0.5625, 0.4552, 0.5623, 0.4441, 0.5653, 0.4316, 0.5656, 0.4415, 0.3286, 0.6654, 0.271, 0.6659, 0.2704, 0.5561, 0.3286, 0.5558, 0.9055, 0.4726, 0.905, 0.4829, 0.8409, 0.4734, 0.8411, 0.4619, 0.9055, 0.0008463, 0.9052, 0.01241, 0.8647, 0.006355, 0.8655, 0.0, 0.0795, 0.3342, 0.08568, 0.436, 0.07487, 0.4352, 0.06811, 0.3333, 0.3974, 0.4483, 0.3974, 0.4379, 0.409, 0.4383, 0.409, 0.4486, 0.06811, 0.3333, 0.07487, 0.4352, 0.004532, 0.4345, 0.0, 0.3328, 0.3335, 0.4466, 0.3335, 0.4363, 0.351, 0.4366, 0.3511, 0.4469, 0.266, 0.3323, 0.3339, 0.3349, 0.3335, 0.4363, 0.2573, 0.4332, 0.723, 0.5261, 0.7212, 0.4757, 0.7832, 0.4683, 0.7832, 0.531, 0.211, 0.336, 0.2118, 0.4382, 0.1668, 0.4379, 0.1666, 0.3361, 0.1666, 0.3361, 0.1668, 0.4379, 0.1289, 0.4391, 0.125, 0.3377, 0.22, 0.3352, 0.22, 0.4377, 0.2118, 0.4382, 0.211, 0.336, 0.4488, 0.1676, 0.4491, 0.1781, 0.4093, 0.1725, 0.409, 0.1614, 0.7197, 0.3333, 0.7203, 0.4359, 0.7069, 0.4363, 0.7093, 0.3339, 0.1171, 0.6814, 0.1217, 0.6839, 0.07351, 0.8073, 0.06395, 0.8028, 0.9753, 0.3341, 1.0, 0.3345, 0.9986, 0.4372, 0.9736, 0.4367, 0.5606, 0.2802, 0.4523, 0.2808, 0.4491, 0.1781, 0.5611, 0.1775, 0.3541, 0.5446, 0.3538, 0.5349, 0.3804, 0.5073, 0.3785, 0.5139, 0.1293, 0.4494, 0.1412, 0.5364, 0.09602, 0.5063, 0.08631, 0.4463, 0.409, 0.7594, 0.4343, 0.76, 0.4441, 0.862, 0.423, 0.8616, 0.9151, 0.4459, 0.9734, 0.4471, 0.9595, 0.549, 0.9106, 0.548, 0.08631, 0.4463, 0.09602, 0.5063, 0.08471, 0.4987, 0.07555, 0.4455, 0.05892, 0.5124, 0.05331, 0.5057, 0.05271, 0.4983, 0.05801, 0.5042, 0.07555, 0.4455, 0.08471, 0.4987, 0.05271, 0.4983, 0.004992, 0.4448, 0.3344, 0.544, 0.3343, 0.5342, 0.3538, 0.5349, 0.3541, 0.5446, 0.2565, 0.4435, 0.3335, 0.4466, 0.3343, 0.5342, 0.2512, 0.5307, 0.2119, 0.4486, 0.1725, 0.5502, 0.1657, 0.5494, 0.1669, 0.4482, 0.1669, 0.4482, 0.1657, 0.5494, 0.1412, 0.5364, 0.1293, 0.4494, 0.0312, 0.63, 0.03979, 0.6352, 0.006395, 0.7114, 0.0, 0.7012, 0.04422, 0.5615, 0.05501, 0.5658, 0.03639, 0.6073, 0.02557, 0.6032, 0.02557, 0.6032, 0.03639, 0.6073, 0.03979, 0.6352, 0.0312, 0.63, 0.22, 0.4481, 0.2164, 0.5498, 0.1725, 0.5502, 0.2119, 0.4486, 0.7204, 0.4464, 0.721, 0.5485, 0.7066, 0.5485, 0.7066, 0.4467, 0.6045, 0.5615, 0.6044, 0.5502, 0.6081, 0.5502, 0.6083, 0.5614, 0.9734, 0.4471, 0.9984, 0.4476, 0.9804, 0.5494, 0.9595, 0.549, 0.5611, 0.167, 0.4488, 0.1676, 0.4467, 0.06507, 0.5611, 0.06432, 0.4343, 0.76, 0.4934, 0.7615, 0.4934, 0.8631, 0.4441, 0.862, 0.9244, 0.5747, 0.9567, 0.5753, 0.9476, 0.6135, 0.9256, 0.6116, 0.4328, 0.8875, 0.4467, 0.8877, 0.4552, 0.9254, 0.4452, 0.9254, 0.9438, 0.8197, 0.9438, 0.9091, 0.9055, 0.9082, 0.9059, 0.8221, 0.4467, 0.8877, 0.4791, 0.8882, 0.4771, 0.9246, 0.4552, 0.9254, 0.9567, 0.5753, 0.9705, 0.5755, 0.9578, 0.6131, 0.9476, 0.6135, 0.5498, 0.03819, 0.4575, 0.03909, 0.461, 0.0009189, 0.5489, 0.0, 0.9526, 0.6135, 0.9529, 0.6959, 0.9349, 0.693, 0.9351, 0.6146, 0.9615, 0.6136, 0.9615, 0.6947, 0.9529, 0.6959, 0.9526, 0.6135, 0.219, 0.5616, 0.219, 0.64, 0.211, 0.6399, 0.211, 0.5615, 0.4088, 0.5446, 0.4088, 0.6258, 0.4008, 0.6258, 0.4008, 0.5446, 0.211, 0.6577, 0.2114, 0.6401, 0.2193, 0.64, 0.219, 0.6576, 0.7294, 0.531, 0.729, 0.5478, 0.721, 0.5479, 0.7215, 0.5311, 0.9692, 0.7339, 0.9692, 0.8577, 0.947, 0.8563, 0.9459, 0.7377, 0.1049, 0.8755, 0.1059, 0.8863, 0.08246, 0.8838, 0.08216, 0.8744, 0.1287, 0.8627, 0.1289, 0.8859, 0.1059, 0.8827, 0.1069, 0.8633, 0.5566, 0.6107, 0.5566, 0.7365, 0.5337, 0.7317, 0.5336, 0.6172, 0.1289, 0.8522, 0.1287, 0.8627, 0.1069, 0.8633, 0.1067, 0.8542, 0.1059, 0.8522, 0.1049, 0.8755, 0.08216, 0.8744, 0.08291, 0.8559, 0.925, 0.7146, 0.9336, 0.7134, 0.9349, 0.7322, 0.9253, 0.7339, 0.1691, 0.6932, 0.1695, 0.7779, 0.168, 0.7971, 0.1677, 0.6733, 0.2015, 0.7795, 0.2013, 0.6934, 0.2032, 0.6736, 0.2032, 0.7995, 0.9336, 0.7134, 0.9338, 0.6323, 0.9349, 0.6136, 0.9349, 0.7322, 0.9338, 0.6323, 0.9249, 0.6322, 0.925, 0.6135, 0.9349, 0.6136, 0.9073, 0.6332, 0.907, 0.7117, 0.9055, 0.7296, 0.9058, 0.615])
me_cube.materials.append(mat_material)
me_cube.use_remesh_preserve_volume = False
me_cube.use_remesh_preserve_attributes = False
me_cube.use_mirror_vertex_groups = False
me_cube.update()

# ---- objects
ob_cube = bpy.data.objects.new('Cube', me_cube)

# ---- transforms, parenting, visibility, modifiers, constraints
ob_cube.location = (0.0, 0.0, 0.0)
ob_cube.lock_rotations_4d = False
ob_cube.empty_display_type = 'ARROWS'
ob_cube.lineart.crease_threshold = 0.0

# ---- collection membership
col_collection.objects.link(ob_cube)

# ---- scene / render settings (as saved in the file)
scene.frame_start = 1; scene.frame_end = 250; scene.frame_set(0)
scene.render.engine = 'BLENDER_EEVEE_NEXT'
scene.cycles.use_denoising = False
scene.cycles.samples = 128
scene.cycles.sampling_pattern = 'TABULATED_SOBOL'
scene.cycles.use_adaptive_sampling = False
scene.cycles.use_light_tree = False
scene.view_settings.view_transform = 'Filmic'
bpy.context.view_layer.update()

# ---- added for rendering (the .blend has no active camera and no usable light): camera, sun
cam_auto = bpy.data.cameras.new('AutoCamera')
cam_auto.lens = 50.0
cam_auto.sensor_width = 36.0
cam_auto.clip_end = 1000.0
ob_auto_camera = bpy.data.objects.new('AutoCamera', cam_auto)
scene.collection.objects.link(ob_auto_camera)
ob_auto_camera.location = (12.136, -17.0148, 14.5821)
ob_auto_camera.rotation_euler = (1.09748, -7.21219e-08, 0.694738)
scene.camera = ob_auto_camera
light_auto_sun = bpy.data.lights.new('AutoSun', 'SUN')
light_auto_sun.energy = 3.0
light_auto_sun.angle = 0.0523599
ob_auto_sun = bpy.data.objects.new('AutoSun', light_auto_sun)
scene.collection.objects.link(ob_auto_sun)
ob_auto_sun.rotation_euler = (0.872665, 0.174533, 0.523599)
bpy.context.view_layer.update()
